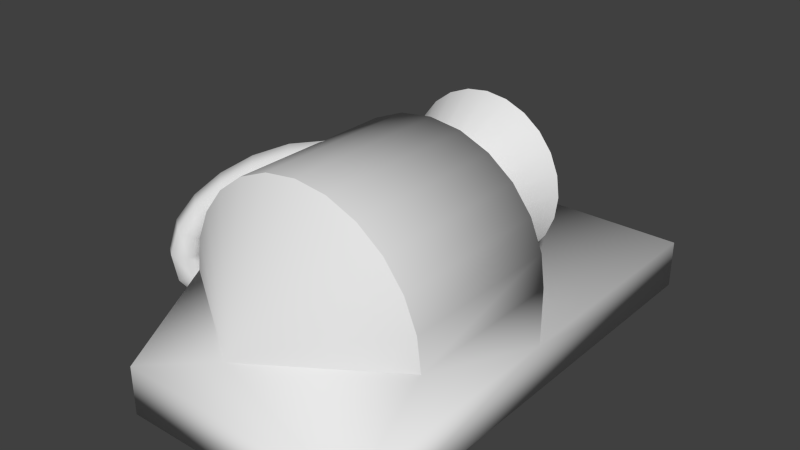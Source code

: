 # Source: taws.blend  (saved by Blender 2.71.0; exported with 4.5.12 LTS)
import bpy
from mathutils import Matrix  # noqa: F401  (used for matrix-valued properties, if any)

bpy.ops.wm.read_factory_settings(use_empty=True)
scene = bpy.context.scene
scene.name = 'Scene'

# ---- collections
col_collection_1 = bpy.data.collections.new('Collection 1'); scene.collection.children.link(col_collection_1)

# ---- materials (node trees are filled in below, after node groups)
mat_material = bpy.data.materials.new('Material')
mat_material.alpha_threshold = 0.0
mat_material.use_transparent_shadow = False
mat_material.roughness = 0.5
mat_material.line_color = (0.0, 0.0, 0.0, 1.0)

# ---- material node trees

# ---- world
world_world = bpy.data.worlds.new('World'); scene.world = world_world
world_world.color = (0.05088, 0.05088, 0.05088)
world_world.use_sun_shadow = False
world_world.sun_shadow_jitter_overblur = 0.0
world_world.cycles.sampling_method = 'MANUAL'
world_world.cycles.sample_map_resolution = 256

# ---- meshes
me_mesh = bpy.data.meshes.new('Mesh')
me_mesh.from_pydata([(-0.09125, -0.004962, 0.01729), (-0.1081, 0.005853, 0.01733), (-0.1168, 0.01082, 4.57e-05), (-0.1087, 0.004962, -0.01729), (-0.09192, -0.005853, -0.01733), (-0.08318, -0.01082, -4.57e-05), (-0.1348, -0.07106, 0.02391), (-0.1514, -0.05984, 0.02391), (-0.1612, -0.05646, 0.006805), (-0.1544, -0.0643, -0.01031), (-0.1378, -0.07552, -0.01031), (-0.1281, -0.0789, 0.006805), (-0.1663, -0.1162, 0.03665), (-0.1826, -0.1046, 0.03652), (-0.194, -0.1036, 0.02017), (-0.1892, -0.1143, 0.003943), (-0.173, -0.1259, 0.004068), (-0.1615, -0.1269, 0.02042), (-0.1859, -0.1427, 0.05291), (-0.202, -0.1308, 0.05261), (-0.2162, -0.1335, 0.03879), (-0.2143, -0.1482, 0.02527), (-0.1982, -0.16, 0.02557), (-0.184, -0.1573, 0.03939), (-0.1949, -0.1541, 0.06927), (-0.211, -0.1423, 0.06908), (-0.2283, -0.1491, 0.0616), (-0.2294, -0.1677, 0.05431), (-0.2133, -0.1795, 0.05451), (-0.196, -0.1727, 0.06199), (-0.1964, -0.1562, 0.08541), (-0.2127, -0.1445, 0.08615), (-0.2308, -0.1527, 0.08776), (-0.2328, -0.1726, 0.08863), (-0.2165, -0.1843, 0.08789), (-0.1984, -0.1761, 0.08628), (-0.1915, -0.1517, 0.1045), (-0.2074, -0.1398, 0.1068), (-0.2239, -0.1467, 0.1157), (-0.2246, -0.1656, 0.1223), (-0.2087, -0.1775, 0.12), (-0.1922, -0.1706, 0.1111), (-0.179, -0.1412, 0.1263), (-0.194, -0.1286, 0.1302), (-0.2081, -0.1337, 0.1434), (-0.2073, -0.1514, 0.1527), (-0.1923, -0.164, 0.1488), (-0.1782, -0.159, 0.1356), (-0.1587, -0.1267, 0.1482), (-0.1723, -0.1131, 0.1537), (-0.184, -0.1165, 0.1695), (-0.1822, -0.1336, 0.1798), (-0.1687, -0.1472, 0.1743), (-0.1569, -0.1438, 0.1585), (-0.1314, -0.1109, 0.1678), (-0.1429, -0.09606, 0.1748), (-0.1522, -0.09806, 0.1924), (-0.1499, -0.1149, 0.203), (-0.1384, -0.1297, 0.196), (-0.1292, -0.1277, 0.1785), (-0.09776, -0.0963, 0.1836), (-0.1063, -0.08028, 0.1919), (-0.1129, -0.08113, 0.2108), (-0.1108, -0.09801, 0.2214), (-0.1023, -0.114, 0.213), (-0.09572, -0.1132, 0.1941), (-0.05863, -0.0857, 0.194), (-0.0633, -0.06866, 0.2034), (-0.0667, -0.0687, 0.2231), (-0.06544, -0.08578, 0.2334), (-0.06077, -0.1028, 0.2241), (-0.05737, -0.1028, 0.2043), (-0.01448, -0.08159, 0.1978), (-0.01448, -0.06415, 0.2076), (-0.01448, -0.06389, 0.2276), (-0.01448, -0.08107, 0.2378), (-0.01448, -0.09852, 0.228), (-0.01448, -0.09878, 0.208)], [], [(0, 6, 11, 5), (1, 7, 6, 0), (2, 8, 7, 1), (3, 9, 8, 2), (4, 10, 9, 3), (5, 11, 10, 4), (6, 12, 17, 11), (7, 13, 12, 6), (8, 14, 13, 7), (9, 15, 14, 8), (10, 16, 15, 9), (11, 17, 16, 10), (12, 18, 23, 17), (13, 19, 18, 12), (14, 20, 19, 13), (15, 21, 20, 14), (16, 22, 21, 15), (17, 23, 22, 16), (18, 24, 29, 23), (19, 25, 24, 18), (20, 26, 25, 19), (21, 27, 26, 20), (22, 28, 27, 21), (23, 29, 28, 22), (24, 30, 35, 29), (25, 31, 30, 24), (26, 32, 31, 25), (27, 33, 32, 26), (28, 34, 33, 27), (29, 35, 34, 28), (30, 36, 41, 35), (31, 37, 36, 30), (32, 38, 37, 31), (33, 39, 38, 32), (34, 40, 39, 33), (35, 41, 40, 34), (36, 42, 47, 41), (37, 43, 42, 36), (38, 44, 43, 37), (39, 45, 44, 38), (40, 46, 45, 39), (41, 47, 46, 40), (42, 48, 53, 47), (43, 49, 48, 42), (44, 50, 49, 43), (45, 51, 50, 44), (46, 52, 51, 45), (47, 53, 52, 46), (48, 54, 59, 53), (49, 55, 54, 48), (50, 56, 55, 49), (51, 57, 56, 50), (52, 58, 57, 51), (53, 59, 58, 52), (54, 60, 65, 59), (55, 61, 60, 54), (56, 62, 61, 55), (57, 63, 62, 56), (58, 64, 63, 57), (59, 65, 64, 58), (60, 66, 71, 65), (61, 67, 66, 60), (62, 68, 67, 61), (63, 69, 68, 62), (64, 70, 69, 63), (65, 71, 70, 64), (66, 72, 77, 71), (67, 73, 72, 66), (68, 74, 73, 67), (69, 75, 74, 68), (70, 76, 75, 69), (71, 77, 76, 70)])
me_mesh.polygons.foreach_set('use_smooth', [True] * 72)
_uv = me_mesh.uv_layers.new(name='UVMap')
_uv.uv.foreach_set('vector', [0.6233, 0.1158, 0.6233, 0.1158, 0.6233, 0.1158, 0.6233, 0.1158, 0.6233, 0.1158, 0.6233, 0.1158, 0.6233, 0.1158, 0.6233, 0.1158, 0.6233, 0.1158, 0.6233, 0.1158, 0.6233, 0.1158, 0.6233, 0.1158, 0.6233, 0.1158, 0.6233, 0.1158, 0.6233, 0.1158, 0.6233, 0.1158, 0.6233, 0.1158, 0.6233, 0.1158, 0.6233, 0.1158, 0.6233, 0.1158, 0.6233, 0.1158, 0.6233, 0.1158, 0.6233, 0.1158, 0.6233, 0.1158, 0.6233, 0.1158, 0.6233, 0.1158, 0.6233, 0.1158, 0.6233, 0.1158, 0.6233, 0.1158, 0.6233, 0.1158, 0.6233, 0.1158, 0.6233, 0.1158, 0.6233, 0.1158, 0.6233, 0.1158, 0.6233, 0.1158, 0.6233, 0.1158, 0.6233, 0.1158, 0.6233, 0.1158, 0.6233, 0.1158, 0.6233, 0.1158, 0.6233, 0.1158, 0.6233, 0.1158, 0.6233, 0.1158, 0.6233, 0.1158, 0.6233, 0.1158, 0.6233, 0.1158, 0.6233, 0.1158, 0.6233, 0.1158, 0.6233, 0.1158, 0.6233, 0.1158, 0.6233, 0.1158, 0.6233, 0.1158, 0.6233, 0.1158, 0.6233, 0.1158, 0.6233, 0.1158, 0.6233, 0.1158, 0.6233, 0.1158, 0.6233, 0.1158, 0.6233, 0.1158, 0.6233, 0.1158, 0.6233, 0.1158, 0.6233, 0.1158, 0.6233, 0.1158, 0.6233, 0.1158, 0.6233, 0.1158, 0.6233, 0.1158, 0.6233, 0.1158, 0.6233, 0.1158, 0.6233, 0.1158, 0.6233, 0.1158, 0.6233, 0.1158, 0.6233, 0.1158, 0.6233, 0.1158, 0.6233, 0.1158, 0.6233, 0.1158, 0.6233, 0.1158, 0.6233, 0.1158, 0.6233, 0.1158, 0.6233, 0.1158, 0.6233, 0.1158, 0.6233, 0.1158, 0.6233, 0.1158, 0.6233, 0.1158, 0.6233, 0.1158, 0.6233, 0.1158, 0.6233, 0.1158, 0.6233, 0.1158, 0.6233, 0.1158, 0.6233, 0.1158, 0.6233, 0.1158, 0.6233, 0.1158, 0.6233, 0.1158, 0.6233, 0.1158, 0.6233, 0.1158, 0.6233, 0.1158, 0.6233, 0.1158, 0.6233, 0.1158, 0.6233, 0.1158, 0.6233, 0.1158, 0.6233, 0.1158, 0.6233, 0.1158, 0.6233, 0.1158, 0.6233, 0.1158, 0.6233, 0.1158, 0.6233, 0.1158, 0.6233, 0.1158, 0.6233, 0.1158, 0.6233, 0.1158, 0.6233, 0.1158, 0.6233, 0.1158, 0.6233, 0.1158, 0.6233, 0.1158, 0.6233, 0.1158, 0.6233, 0.1158, 0.6233, 0.1158, 0.6233, 0.1158, 0.6233, 0.1158, 0.6233, 0.1158, 0.6233, 0.1158, 0.6233, 0.1158, 0.6233, 0.1158, 0.6233, 0.1158, 0.6233, 0.1158, 0.6233, 0.1158, 0.6233, 0.1158, 0.6233, 0.1158, 0.6233, 0.1158, 0.6233, 0.1158, 0.6233, 0.1158, 0.6233, 0.1158, 0.6233, 0.1158, 0.6233, 0.1158, 0.6233, 0.1158, 0.6233, 0.1158, 0.6233, 0.1158, 0.6233, 0.1158, 0.6233, 0.1158, 0.6233, 0.1158, 0.6233, 0.1158, 0.6233, 0.1158, 0.6233, 0.1158, 0.6233, 0.1158, 0.6233, 0.1158, 0.6233, 0.1158, 0.6233, 0.1158, 0.6233, 0.1158, 0.6233, 0.1158, 0.6233, 0.1158, 0.6233, 0.1158, 0.6233, 0.1158, 0.6233, 0.1158, 0.6233, 0.1158, 0.6233, 0.1158, 0.6233, 0.1158, 0.6233, 0.1158, 0.6233, 0.1158, 0.6233, 0.1158, 0.6233, 0.1158, 0.6233, 0.1158, 0.6233, 0.1158, 0.6233, 0.1158, 0.6233, 0.1158, 0.6233, 0.1158, 0.6233, 0.1158, 0.6233, 0.1158, 0.6233, 0.1158, 0.6233, 0.1158, 0.6233, 0.1158, 0.6233, 0.1158, 0.6233, 0.1158, 0.6233, 0.1158, 0.6233, 0.1158, 0.6233, 0.1158, 0.6233, 0.1158, 0.6233, 0.1158, 0.6233, 0.1158, 0.6233, 0.1158, 0.6233, 0.1158, 0.6233, 0.1158, 0.6233, 0.1158, 0.6233, 0.1158, 0.6233, 0.1158, 0.6233, 0.1158, 0.6233, 0.1158, 0.6233, 0.1158, 0.6233, 0.1158, 0.6233, 0.1158, 0.6233, 0.1158, 0.6233, 0.1158, 0.6233, 0.1158, 0.6233, 0.1158, 0.6233, 0.1158, 0.6233, 0.1158, 0.6233, 0.1161, 0.623, 0.1159, 0.6233, 0.1158, 0.6233, 0.1158, 0.6235, 0.116, 0.6233, 0.1161, 0.6233, 0.1158, 0.6233, 0.1158, 0.6236, 0.1157, 0.6235, 0.116, 0.6233, 0.1158, 0.6233, 0.1158, 0.6234, 0.1155, 0.6236, 0.1157, 0.6233, 0.1158, 0.6233, 0.1158, 0.6231, 0.1156, 0.6234, 0.1155, 0.6233, 0.1158, 0.6233, 0.1158, 0.623, 0.1159, 0.6231, 0.1156, 0.6233, 0.1158, 0.6233, 0.1161, 0.6239, 0.1128, 0.6262, 0.115, 0.623, 0.1159, 0.6235, 0.116, 0.6211, 0.1139, 0.6239, 0.1128, 0.6233, 0.1161, 0.6236, 0.1157, 0.6207, 0.1166, 0.6211, 0.1139, 0.6235, 0.116, 0.6234, 0.1155, 0.6224, 0.1185, 0.6207, 0.1166, 0.6236, 0.1157, 0.6231, 0.1156, 0.6253, 0.1181, 0.6224, 0.1185, 0.6234, 0.1155, 0.623, 0.1159, 0.6262, 0.115, 0.6253, 0.1181, 0.6231, 0.1156, 0.6239, 0.1128, 0.6202, 0.1378, 0.6019, 0.1217, 0.6262, 0.115, 0.6211, 0.1139, 0.6402, 0.1283, 0.6202, 0.1378, 0.6239, 0.1128, 0.6207, 0.1166, 0.6424, 0.1093, 0.6402, 0.1283, 0.6211, 0.1139, 0.6224, 0.1185, 0.6296, 0.09565, 0.6424, 0.1093, 0.6207, 0.1166, 0.6253, 0.1181, 0.6088, 0.09895, 0.6296, 0.09565, 0.6224, 0.1185, 0.6262, 0.115, 0.6019, 0.1217, 0.6088, 0.09895, 0.6253, 0.1181, 0.6202, 0.1378, 0.6362, -0.007741, 0.761, 0.0737, 0.6019, 0.1217, 0.6402, 0.1283, 0.5291, 0.05044, 0.6362, -0.007741, 0.6202, 0.1378, 0.6424, 0.1093, 0.5291, 0.1505, 0.5291, 0.05044, 0.6402, 0.1283, 0.6296, 0.09565, 0.5895, 0.2301, 0.5291, 0.1505, 0.6424, 0.1093, 0.6088, 0.09895, 0.7093, 0.2121, 0.5895, 0.2301, 0.6296, 0.09565, 0.6019, 0.1217, 0.761, 0.0737, 0.7093, 0.2121, 0.6088, 0.09895])
me_mesh.materials.append(mat_material)
me_mesh.use_remesh_preserve_volume = False
me_mesh.use_remesh_preserve_attributes = False
me_mesh.use_mirror_vertex_groups = False
me_mesh.update()
me_cone_002 = bpy.data.meshes.new('Cone.002')
me_cone_002.from_pydata([(0.0, 0.01, -0.05), (0.005, 0.00866, -0.05), (0.00866, 0.005, -0.05), (0.01, -4.371e-10, -0.05), (0.00866, -0.005, -0.05), (0.005, -0.00866, -0.05), (1.51e-09, -0.01, -0.05), (0.0, 0.0, 0.05), (-0.005, -0.00866, -0.05), (-0.00866, -0.005, -0.05), (-0.01, -4.649e-09, -0.05), (-0.00866, 0.005, -0.05), (-0.005, 0.00866, -0.05)], [], [(11, 7, 12), (0, 7, 1), (10, 7, 11), (9, 7, 10), (8, 7, 9), (6, 7, 8), (5, 7, 6), (4, 7, 5), (3, 7, 4), (2, 7, 3), (12, 7, 0), (1, 7, 2), (0, 1, 2, 3, 4, 5, 6, 8, 9, 10, 11, 12)])
_uv = me_cone_002.uv_layers.new(name='UVMap')
_uv.uv.foreach_set('vector', [0.5511, 0.0673, 0.7312, 0.01061, 0.5539, 0.07388, 0.5352, 0.02968, 0.7252, 0.01178, 0.5377, 0.0416, 0.5473, 0.05568, 0.7312, 0.01061, 0.5511, 0.0673, 0.5435, 0.04215, 0.7312, 0.01061, 0.5473, 0.05568, 0.5407, 0.03033, 0.7312, 0.01061, 0.5435, 0.04215, 0.5396, 0.02338, 0.7312, 0.01061, 0.5407, 0.03033, 0.5419, 0.04464, 0.731, 0.02787, 0.5424, 0.05681, 0.5419, 0.03056, 0.731, 0.02787, 0.5419, 0.04464, 0.5425, 0.01834, 0.731, 0.02787, 0.5419, 0.03056, 0.5412, 0.05525, 0.7252, 0.01178, 0.5447, 0.06697, 0.5344, 0.02269, 0.7252, 0.01178, 0.5352, 0.02968, 0.5377, 0.0416, 0.7252, 0.01178, 0.5412, 0.05525, 0.7632, 0.03983, 0.7632, 0.0301, 0.7703, 0.02168, 0.7825, 0.01681, 0.7966, 0.01681, 0.8088, 0.02168, 0.8159, 0.0301, 0.8159, 0.03983, 0.8088, 0.04826, 0.7966, 0.05312, 0.7825, 0.05312, 0.7703, 0.04826])
me_cone_002.materials.append(mat_material)
me_cone_002.use_remesh_preserve_volume = False
me_cone_002.use_remesh_preserve_attributes = False
me_cone_002.use_mirror_vertex_groups = False
me_cone_002.update()
me_cone_001 = bpy.data.meshes.new('Cone.001')
me_cone_001.from_pydata([(0.0, 0.1, -0.05), (0.0, 0.05, 0.05), (0.02588, 0.09659, -0.05), (0.01294, 0.0483, 0.05), (0.05, 0.0866, -0.05), (0.025, 0.0433, 0.05), (0.07071, 0.07071, -0.05), (0.03536, 0.03536, 0.05), (0.0866, 0.05, -0.05), (0.0433, 0.025, 0.05), (0.09659, 0.02588, -0.05), (0.0483, 0.01294, 0.05), (0.1, 7.55e-09, -0.05), (0.05, 3.775e-09, 0.05), (0.09659, -0.02588, -0.05), (0.0483, -0.01294, 0.05), (0.0866, -0.05, -0.05), (0.0433, -0.025, 0.05), (0.07071, -0.07071, -0.05), (0.03536, -0.03536, 0.05), (0.05, -0.0866, -0.05), (0.025, -0.0433, 0.05), (0.02588, -0.09659, -0.05), (0.01294, -0.0483, 0.05), (3.894e-08, -0.1, -0.05), (1.947e-08, -0.05, 0.05), (-0.02588, -0.09659, -0.05), (-0.01294, -0.0483, 0.05), (-0.05, -0.0866, -0.05), (-0.025, -0.0433, 0.05), (-0.07071, -0.07071, -0.05), (-0.03536, -0.03536, 0.05), (-0.0866, -0.05, -0.05), (-0.0433, -0.025, 0.05), (-0.09659, -0.02588, -0.05), (-0.0483, -0.01294, 0.05), (-0.1, -4.649e-08, -0.05), (-0.05, -2.325e-08, 0.05), (-0.09659, 0.02588, -0.05), (-0.0483, 0.01294, 0.05), (-0.0866, 0.05, -0.05), (-0.0433, 0.025, 0.05), (-0.07071, 0.07071, -0.05), (-0.03536, 0.03536, 0.05), (-0.05, 0.0866, -0.05), (-0.025, 0.0433, 0.05), (-0.02588, 0.09659, -0.05), (-0.01294, 0.0483, 0.05), (0.0, 0.1, -0.05), (0.02588, 0.09659, -0.05), (0.01294, 0.0483, 0.05), (0.0, 0.05, 0.05), (0.05, 0.0866, -0.05), (0.025, 0.0433, 0.05), (0.07071, 0.07071, -0.05), (0.03536, 0.03536, 0.05), (0.0866, 0.05, -0.05), (0.0433, 0.025, 0.05), (0.09659, 0.02588, -0.05), (0.0483, 0.01294, 0.05), (0.1, 7.55e-09, -0.05), (0.05, 3.775e-09, 0.05), (0.09659, -0.02588, -0.05), (0.0483, -0.01294, 0.05), (0.0866, -0.05, -0.05), (0.0433, -0.025, 0.05), (0.07071, -0.07071, -0.05), (0.03536, -0.03536, 0.05), (0.05, -0.0866, -0.05), (0.025, -0.0433, 0.05), (0.02588, -0.09659, -0.05), (0.01294, -0.0483, 0.05), (3.894e-08, -0.1, -0.05), (1.947e-08, -0.05, 0.05), (-0.02588, -0.09659, -0.05), (-0.01294, -0.0483, 0.05), (-0.05, -0.0866, -0.05), (-0.025, -0.0433, 0.05), (-0.07071, -0.07071, -0.05), (-0.03536, -0.03536, 0.05), (-0.0866, -0.05, -0.05), (-0.0433, -0.025, 0.05), (-0.09659, -0.02588, -0.05), (-0.0483, -0.01294, 0.05), (-0.1, -4.649e-08, -0.05), (-0.05, -2.325e-08, 0.05), (-0.09659, 0.02588, -0.05), (-0.0483, 0.01294, 0.05), (-0.0866, 0.05, -0.05), (-0.0433, 0.025, 0.05), (-0.07071, 0.07071, -0.05), (-0.03536, 0.03536, 0.05), (-0.05, 0.0866, -0.05), (-0.025, 0.0433, 0.05), (-0.02588, 0.09659, -0.05), (-0.01294, 0.0483, 0.05)], [], [(0, 1, 3, 2), (2, 3, 5, 4), (4, 5, 7, 6), (6, 7, 9, 8), (8, 9, 11, 10), (10, 11, 13, 12), (12, 13, 15, 14), (14, 15, 17, 16), (16, 17, 19, 18), (18, 19, 21, 20), (20, 21, 23, 22), (22, 23, 25, 24), (24, 25, 27, 26), (26, 27, 29, 28), (28, 29, 31, 30), (30, 31, 33, 32), (32, 33, 35, 34), (34, 35, 37, 36), (36, 37, 39, 38), (38, 39, 41, 40), (40, 41, 43, 42), (42, 43, 45, 44), (50, 51, 47, 93, 91, 89, 87, 85, 83, 81, 79, 77, 75, 73, 71, 69, 67, 65, 63, 61, 59, 57, 55, 53), (46, 95, 1, 0), (44, 45, 95, 46), (48, 49, 52, 54, 56, 58, 60, 62, 64, 66, 68, 70, 72, 74, 76, 78, 80, 82, 84, 86, 88, 90, 92, 94)])
me_cone_001.polygons.foreach_set('use_smooth', [True] * 26)
_uv = me_cone_001.uv_layers.new(name='UVMap')
_uv.uv.foreach_set('vector', [0.2942, 0.6879, 0.5188, 0.6879, 0.5188, 0.9125, 0.2942, 0.9125, 0.2942, 0.6879, 0.5188, 0.6879, 0.5188, 0.9125, 0.2942, 0.9125, 0.2942, 0.4468, 0.5188, 0.4468, 0.5188, 0.6714, 0.2942, 0.6714, 0.2991, 0.4517, 0.5237, 0.4517, 0.5237, 0.6763, 0.2991, 0.6763, 0.2942, 0.4517, 0.5188, 0.4517, 0.5188, 0.6763, 0.2942, 0.6763, 0.2942, 0.6928, 0.5188, 0.6928, 0.5188, 0.9174, 0.2942, 0.9174, 0.2942, 0.4517, 0.5188, 0.4517, 0.5188, 0.6763, 0.2942, 0.6763, 0.2991, 0.4468, 0.5237, 0.4468, 0.5237, 0.6714, 0.2991, 0.6714, 0.2942, 0.4517, 0.5188, 0.4517, 0.5188, 0.6763, 0.2942, 0.6763, 0.2942, 0.4517, 0.5188, 0.4517, 0.5188, 0.6763, 0.2942, 0.6763, 0.2991, 0.4369, 0.5237, 0.4369, 0.5237, 0.6615, 0.2991, 0.6615, 0.2991, 0.4468, 0.5237, 0.4468, 0.5237, 0.6714, 0.2991, 0.6714, 0.2942, 0.4418, 0.5188, 0.4418, 0.5188, 0.6664, 0.2942, 0.6664, 0.2942, 0.4468, 0.5188, 0.4468, 0.5188, 0.6714, 0.2942, 0.6714, 0.2942, 0.4468, 0.5188, 0.4468, 0.5188, 0.6714, 0.2942, 0.6714, 0.2942, 0.6879, 0.5188, 0.6879, 0.5188, 0.9125, 0.2942, 0.9125, 0.2991, 0.6879, 0.5237, 0.6879, 0.5237, 0.9125, 0.2991, 0.9125, 0.2991, 0.6879, 0.5237, 0.6879, 0.5237, 0.9125, 0.2991, 0.9125, 0.304, 0.6879, 0.5286, 0.6879, 0.5286, 0.9125, 0.304, 0.9125, 0.304, 0.6928, 0.5286, 0.6928, 0.5286, 0.9174, 0.304, 0.9174, 0.304, 0.6928, 0.5286, 0.6928, 0.5286, 0.9174, 0.304, 0.9174, 0.309, 0.6879, 0.5336, 0.6879, 0.5336, 0.9125, 0.309, 0.9125, 0.1555, 0.7403, 0.1846, 0.7364, 0.2116, 0.7252, 0.2349, 0.7074, 0.2527, 0.6841, 0.264, 0.657, 0.2678, 0.628, 0.264, 0.5989, 0.2527, 0.5718, 0.2349, 0.5486, 0.2116, 0.5307, 0.1846, 0.5195, 0.1555, 0.5157, 0.1264, 0.5195, 0.09934, 0.5307, 0.07608, 0.5486, 0.05824, 0.5718, 0.04702, 0.5989, 0.04319, 0.628, 0.04702, 0.657, 0.05824, 0.6841, 0.07608, 0.7074, 0.09934, 0.7252, 0.1264, 0.7364, 0.2991, 0.6928, 0.5237, 0.6928, 0.5237, 0.9174, 0.2991, 0.9174, 0.304, 0.6928, 0.5286, 0.6928, 0.5286, 0.9174, 0.304, 0.9174, 0.6329, 0.6855, 0.6465, 0.6837, 0.6592, 0.6785, 0.6701, 0.6701, 0.6785, 0.6592, 0.6837, 0.6465, 0.6855, 0.6329, 0.6837, 0.6193, 0.6785, 0.6066, 0.6701, 0.5957, 0.6592, 0.5873, 0.6465, 0.582, 0.6329, 0.5802, 0.6193, 0.582, 0.6066, 0.5873, 0.5957, 0.5957, 0.5873, 0.6066, 0.582, 0.6193, 0.5802, 0.6329, 0.582, 0.6465, 0.5873, 0.6592, 0.5957, 0.6701, 0.6066, 0.6785, 0.6193, 0.6837])
me_cone_001.materials.append(mat_material)
me_cone_001.use_remesh_preserve_volume = False
me_cone_001.use_remesh_preserve_attributes = False
me_cone_001.use_mirror_vertex_groups = False
me_cone_001.update()
me_cone = bpy.data.meshes.new('Cone')
me_cone.from_pydata([(0.0, 0.15, -0.05), (0.03882, 0.1449, -0.05), (0.075, 0.1299, -0.05), (0.1061, 0.1061, -0.05), (0.1299, 0.075, -0.05), (0.1449, 0.03882, -0.05), (0.15, 1.132e-08, -0.05), (0.0, 0.0, 0.05), (-0.15, -6.974e-08, -0.05), (-0.1449, 0.03882, -0.05), (-0.1299, 0.075, -0.05), (-0.1061, 0.1061, -0.05), (-0.075, 0.1299, -0.05), (-0.03882, 0.1449, -0.05), (0.0, 0.15, -0.25), (0.0, 0.15, -0.05), (0.03882, 0.1449, -0.25), (0.03882, 0.1449, -0.05), (0.075, 0.1299, -0.25), (0.075, 0.1299, -0.05), (0.1061, 0.1061, -0.25), (0.1061, 0.1061, -0.05), (0.1299, 0.075, -0.25), (0.1299, 0.075, -0.05), (0.1449, 0.03882, -0.25), (0.1449, 0.03882, -0.05), (0.15, -7.808e-08, -0.25), (0.15, -7.808e-08, -0.05), (-0.15, -1.591e-07, -0.25), (-0.15, -1.591e-07, -0.05), (-0.1449, 0.03882, -0.25), (-0.1449, 0.03882, -0.05), (-0.1299, 0.075, -0.25), (-0.1299, 0.075, -0.05), (-0.1061, 0.1061, -0.25), (-0.1061, 0.1061, -0.05), (-0.075, 0.1299, -0.25), (-0.075, 0.1299, -0.05), (-0.03882, 0.1449, -0.25), (-0.03882, 0.1449, -0.05), (-0.15, -0.13, 0.05), (-0.15, -0.13, -0.55), (0.15, -0.13, -0.55), (0.15, -0.13, 0.05), (-0.15, -0.07, 0.05), (-0.15, -0.07, -0.55), (0.15, -0.07, -0.55), (0.15, -0.07, 0.05), (0.15, -0.07, -0.25), (-0.15, -0.07, -0.25)], [], [(12, 7, 13), (0, 7, 1), (11, 7, 12), (10, 7, 11), (9, 7, 10), (8, 7, 9), (16, 18, 20, 22, 24, 26, 48, 49, 28, 30, 32, 34, 36, 38, 14), (5, 7, 6), (4, 7, 5), (3, 7, 4), (2, 7, 3), (13, 7, 0), (1, 7, 2), (14, 15, 17, 16), (16, 17, 19, 18), (18, 19, 21, 20), (20, 21, 23, 22), (22, 23, 25, 24), (24, 25, 27, 26), (28, 29, 31, 30), (30, 31, 33, 32), (32, 33, 35, 34), (34, 35, 37, 36), (38, 39, 15, 14), (36, 37, 39, 38), (44, 49, 45, 41, 40), (45, 46, 42, 41), (46, 48, 47, 43, 42), (47, 44, 40, 43), (40, 41, 42, 43), (47, 48, 46, 45, 49, 44), (44, 7, 47, 27, 29), (47, 7, 44), (44, 29, 28, 49), (27, 47, 48, 26)])
me_cone.polygons.foreach_set('use_smooth', [True] * 35)
_uv = me_cone.uv_layers.new(name='UVMap')
_uv.uv.foreach_set('vector', [0.8286, 0.6481, 0.8904, 0.6909, 0.8215, 0.6687, 0.819, 0.6909, 0.8904, 0.6909, 0.8215, 0.713, 0.8399, 0.6304, 0.8904, 0.6909, 0.8286, 0.6481, 0.8547, 0.6167, 0.8904, 0.6909, 0.8399, 0.6304, 0.8719, 0.6082, 0.8904, 0.6909, 0.8547, 0.6167, 0.8904, 0.6053, 0.8904, 0.6909, 0.8719, 0.6082, 0.3884, 0.6485, 0.3955, 0.6278, 0.4068, 0.6101, 0.4216, 0.5965, 0.4388, 0.588, 0.4573, 0.585, 0.4906, 0.585, 0.4906, 0.7562, 0.4573, 0.7562, 0.4388, 0.7533, 0.4216, 0.7448, 0.4068, 0.7312, 0.3955, 0.7134, 0.3884, 0.6928, 0.3859, 0.6706, 0.8719, 0.7736, 0.8904, 0.6909, 0.8904, 0.7765, 0.8547, 0.765, 0.8904, 0.6909, 0.8719, 0.7736, 0.8399, 0.7514, 0.8904, 0.6909, 0.8547, 0.765, 0.8286, 0.7337, 0.8904, 0.6909, 0.8399, 0.7514, 0.8215, 0.6687, 0.8904, 0.6909, 0.819, 0.6909, 0.8215, 0.713, 0.8904, 0.6909, 0.8286, 0.7337, 0.6248, 0.6461, 0.5298, 0.6461, 0.5297, 0.624, 0.6247, 0.624, 0.6247, 0.624, 0.5297, 0.624, 0.5293, 0.6033, 0.6243, 0.6033, 0.6243, 0.6033, 0.5293, 0.6033, 0.5287, 0.5856, 0.6236, 0.5856, 0.8387, 0.3996, 0.8387, 0.2855, 0.8548, 0.2855, 0.8548, 0.3996, 0.8548, 0.3996, 0.8548, 0.2855, 0.8728, 0.2855, 0.8728, 0.3996, 0.8728, 0.3996, 0.8728, 0.2855, 0.8915, 0.2855, 0.8915, 0.3996, 0.8874, 0.4243, 0.8885, 0.5384, 0.8699, 0.5386, 0.8688, 0.4245, 0.8688, 0.4245, 0.8699, 0.5386, 0.8519, 0.5388, 0.8508, 0.4246, 0.8508, 0.4246, 0.8519, 0.5388, 0.8358, 0.5389, 0.8347, 0.4248, 0.6236, 0.7066, 0.5287, 0.7066, 0.5293, 0.6889, 0.6243, 0.6889, 0.6247, 0.6683, 0.5297, 0.6683, 0.5298, 0.6461, 0.6248, 0.6461, 0.6243, 0.6889, 0.5293, 0.6889, 0.5297, 0.6683, 0.6247, 0.6683, 0.9221, 0.5952, 0.9204, 0.424, 0.9188, 0.2528, 0.9471, 0.2525, 0.9504, 0.5949, 0.5191, 0.585, 0.5191, 0.7562, 0.4906, 0.7562, 0.4906, 0.585, 0.9245, 0.5708, 0.9245, 0.3996, 0.9245, 0.2284, 0.9528, 0.2284, 0.9528, 0.5708, 0.9237, 0.7765, 0.9237, 0.6053, 0.9522, 0.6053, 0.9522, 0.7765, 0.2777, 0.4598, 0.2777, 0.8021, 0.1349, 0.8021, 0.1349, 0.4598, 0.7107, 0.4499, 0.7107, 0.6208, 0.7107, 0.7917, 0.568, 0.7917, 0.568, 0.6208, 0.568, 0.4499, 0.5559, 0.6977, 0.5578, 0.6121, 0.5559, 0.5265, 0.6053, 0.5265, 0.6053, 0.6977, 0.9237, 0.7765, 0.8904, 0.6909, 0.9237, 0.6053, 0.9221, 0.5952, 0.8885, 0.5384, 0.8874, 0.4243, 0.9204, 0.424, 0.8915, 0.2855, 0.9245, 0.2284, 0.9245, 0.3996, 0.8915, 0.3996])
me_cone.materials.append(mat_material)
me_cone.use_remesh_preserve_volume = False
me_cone.use_remesh_preserve_attributes = False
me_cone.use_mirror_vertex_groups = False
me_cone.update()

# ---- objects
ob_tube = bpy.data.objects.new('Tube', me_mesh)
ob_emitter = bpy.data.objects.new('Emitter', me_cone_002)
ob_cone = bpy.data.objects.new('Cone', me_cone_001)
ob_base = bpy.data.objects.new('Base', me_cone)

# ---- transforms, parenting, visibility, modifiers, constraints
ob_tube.location = (0.0, 0.0, 0.0)
ob_tube.lineart.crease_threshold = 0.0
ob_emitter.location = (0.0, 0.15, 0.15)
ob_emitter.rotation_euler = (-1.571, 0.0, 0.0)
ob_emitter.lineart.crease_threshold = 0.0
ob_cone.location = (0.0, 0.05, 0.15)
ob_cone.rotation_euler = (1.571, 0.0, 0.0)
ob_cone.lineart.crease_threshold = 0.0
ob_base.location = (0.0, -0.25, 0.1)
ob_base.rotation_euler = (1.571, 0.0, 0.0)
ob_base.lineart.crease_threshold = 0.0

# ---- collection membership
col_collection_1.objects.link(ob_tube)
col_collection_1.objects.link(ob_emitter)
col_collection_1.objects.link(ob_cone)
col_collection_1.objects.link(ob_base)

# ---- scene / render settings (as saved in the file)
scene.frame_start = 1; scene.frame_end = 250; scene.frame_set(1)
scene.render.engine = 'BLENDER_EEVEE_NEXT'
scene.render.resolution_percentage = 50
scene.render.dither_intensity = 0.0
scene.cycles.use_denoising = False
scene.cycles.samples = 10
scene.cycles.sampling_pattern = 'TABULATED_SOBOL'
scene.cycles.light_sampling_threshold = 0.0
scene.cycles.use_adaptive_sampling = False
scene.cycles.use_light_tree = False
scene.cycles.blur_glossy = 0.0
scene.cycles.volume_bounces = 1
scene.cycles.pixel_filter_type = 'GAUSSIAN'
scene.cycles.sample_clamp_indirect = 0.0
scene.view_settings.view_transform = 'Standard'
bpy.context.view_layer.update()

# ---- added for rendering (the .blend has no active camera and no usable light): camera, sun
cam_auto = bpy.data.cameras.new('AutoCamera')
cam_auto.lens = 50.0
cam_auto.sensor_width = 36.0
cam_auto.clip_end = 1000.0
ob_auto_camera = bpy.data.objects.new('AutoCamera', cam_auto)
scene.collection.objects.link(ob_auto_camera)
ob_auto_camera.location = (0.666224, -0.849122, 0.676081)
ob_auto_camera.rotation_euler = (1.09748, -7.21219e-08, 0.694738)
scene.camera = ob_auto_camera
light_auto_sun = bpy.data.lights.new('AutoSun', 'SUN')
light_auto_sun.energy = 3.0
light_auto_sun.angle = 0.0523599
ob_auto_sun = bpy.data.objects.new('AutoSun', light_auto_sun)
scene.collection.objects.link(ob_auto_sun)
ob_auto_sun.rotation_euler = (0.872665, 0.174533, 0.523599)
bpy.context.view_layer.update()
